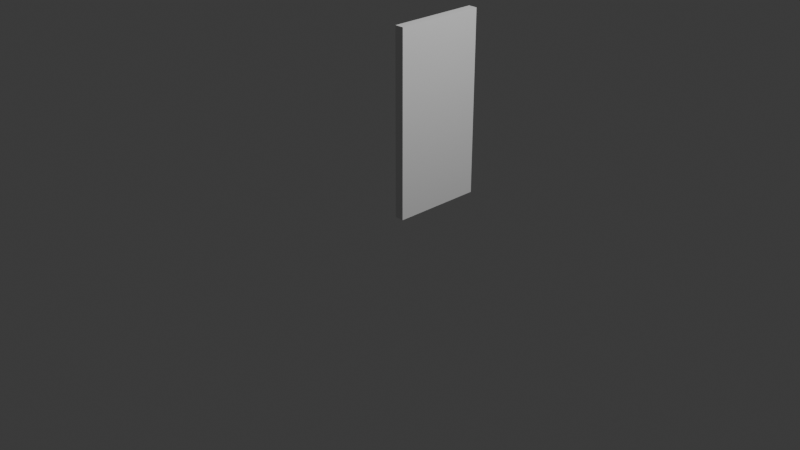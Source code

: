 # Source: wall_straight_1x1.blend  (saved by Blender 4.1.24; exported with 4.5.12 LTS)
import bpy
from mathutils import Matrix  # noqa: F401  (used for matrix-valued properties, if any)

bpy.ops.wm.read_factory_settings(use_empty=True)
scene = bpy.context.scene
scene.name = 'Scene'

# ---- collections
col_collection = bpy.data.collections.new('Collection'); scene.collection.children.link(col_collection)

# ---- world
world_world = bpy.data.worlds.new('World'); scene.world = world_world
world_world.use_nodes = True; world_world.node_tree.nodes.clear()
_N = world_world.node_tree.nodes; _L = world_world.node_tree.links
n0 = _N.new('ShaderNodeOutputWorld'); n0.name = 'World Output'; n0.location = (300, 300)
n1 = _N.new('ShaderNodeBackground'); n1.name = 'Background'; n1.location = (10, 300)
n1.inputs[0].default_value = (0.05088, 0.05088, 0.05088, 1.0)
_L.new(n1.outputs[0], n0.inputs[0])
n0.is_active_output = True
world_world.color = (0.05088, 0.05088, 0.05088)
world_world.use_sun_shadow = False
world_world.sun_shadow_jitter_overblur = 0.0

# ---- cameras
cam_camera = bpy.data.cameras.new('Camera')
cam_camera.clip_end = 100.0
cam_camera.ortho_scale = 7.314

# ---- lights
light_light = bpy.data.lights.new('Light', 'POINT')
light_light.transmission_factor = 0.0
light_light.energy = 1000.0
light_light.shadow_soft_size = 0.1
light_light.shadow_maximum_resolution = 0.006
light_light.use_absolute_resolution = True

# ---- meshes
me_wall_straight_1x1_001 = bpy.data.meshes.new('wall_straight_1x1.001')
me_wall_straight_1x1_001.from_pydata([(-50.0, 1000.0, 2000.0), (50.0, 0.0, 2000.0), (50.0, 1000.0, 2000.0), (-50.0, 0.0, 2000.0), (-50.0, 0.0, 0.0), (50.0, 1000.0, 0.0), (50.0, 0.0, 0.0), (-50.0, 1000.0, 0.0)], [], [(4, 7, 5, 6), (5, 7, 0, 2), (4, 3, 0, 7), (0, 3, 1, 2), (4, 6, 1, 3), (1, 6, 5, 2)])
me_wall_straight_1x1_001.polygons.foreach_set('use_smooth', [True] * 6)
_k = set([(0, 2), (0, 3), (0, 7), (1, 2), (1, 3), (1, 6), (2, 5), (3, 4), (4, 6), (4, 7), (5, 6), (5, 7)])
me_wall_straight_1x1_001.attributes.new('sharp_edge', 'BOOLEAN', 'EDGE').data.foreach_set('value', [ (min(e.vertices), max(e.vertices)) in _k for e in me_wall_straight_1x1_001.edges])
_uv = me_wall_straight_1x1_001.uv_layers.new(name='UVMap')
_uv.uv.foreach_set('vector', [2.1, 2.0, 2.1, 3.0, 2.0, 3.0, 2.0, 2.0, 2.2, 2.0, 2.1, 2.0, 2.1, 0.0, 2.2, 0.0, 1.852e-06, 2.0, 2.091e-06, 0.0, 1.0, 1.192e-07, 1.0, 2.0, 2.2, 1.0, 2.2, 0.0, 2.3, 0.0, 2.3, 1.0, 2.1, 2.0, 2.0, 2.0, 2.0, 1.192e-07, 2.1, 1.192e-07, 2.0, 2.384e-07, 2.0, 2.0, 1.0, 2.0, 1.0, 1.192e-07])
me_wall_straight_1x1_001.materials.append(None)
me_wall_straight_1x1_001.update()
me_wall_straight_1x1_001.normals_split_custom_set([tuple(v) for v in zip(*[iter([0.0, 0.0, -1.0, 0.0, 0.0, -1.0, 0.0, 0.0, -1.0, 0.0, 0.0, -1.0, 0.0, 1.0, 0.0, 0.0, 1.0, 0.0, 0.0, 1.0, 0.0, 0.0, 1.0, 0.0, -1.0, 0.0, 0.0, -1.0, 0.0, 0.0, -1.0, 0.0, 0.0, -1.0, 0.0, 0.0, 0.0, 0.0, 1.0, 0.0, 0.0, 1.0, 0.0, 0.0, 1.0, 0.0, 0.0, 1.0, 0.0, -1.0, 0.0, 0.0, -1.0, 0.0, 0.0, -1.0, 0.0, 0.0, -1.0, 0.0, 1.0, 0.0, 0.0, 1.0, 0.0, 0.0, 1.0, 0.0, 0.0, 1.0, 0.0, 0.0])] * 3)])

# ---- objects
ob_light = bpy.data.objects.new('Light', light_light)
ob_camera = bpy.data.objects.new('Camera', cam_camera)
ob_wall_straight_1x1 = bpy.data.objects.new('wall_straight_1x1', me_wall_straight_1x1_001)

# ---- transforms, parenting, visibility, modifiers, constraints
ob_light.location = (4.076, 1.005, 5.904)
ob_light.rotation_euler = (0.6503, 0.05522, 1.866)
ob_light.lock_rotations_4d = False
ob_light.empty_display_type = 'ARROWS'
ob_light.color = (0.0, 0.0, 0.0, 0.0)
ob_light.lineart.crease_threshold = 0.0
ob_camera.location = (7.359, -6.926, 4.958)
ob_camera.rotation_euler = (1.109, 0.0, 0.8149)
ob_camera.lock_rotations_4d = False
ob_camera.empty_display_type = 'ARROWS'
ob_camera.color = (0.0, 0.0, 0.0, 0.0)
ob_camera.display_type = 'WIRE'
ob_camera.lineart.crease_threshold = 0.0
ob_wall_straight_1x1.location = (0.0, 0.0, 0.0)
ob_wall_straight_1x1.scale = (0.001, 0.001, 0.001)

# ---- collection membership
col_collection.objects.link(ob_light)
col_collection.objects.link(ob_camera)
col_collection.objects.link(ob_wall_straight_1x1)

# ---- scene / render settings (as saved in the file)
scene.camera = ob_camera
scene.frame_start = 1; scene.frame_end = 250; scene.frame_set(1)
scene.render.engine = 'BLENDER_EEVEE_NEXT'
scene.cycles.sampling_pattern = 'TABULATED_SOBOL'
scene.eevee.ray_tracing_options.trace_max_roughness = 0.0
bpy.context.view_layer.update()
